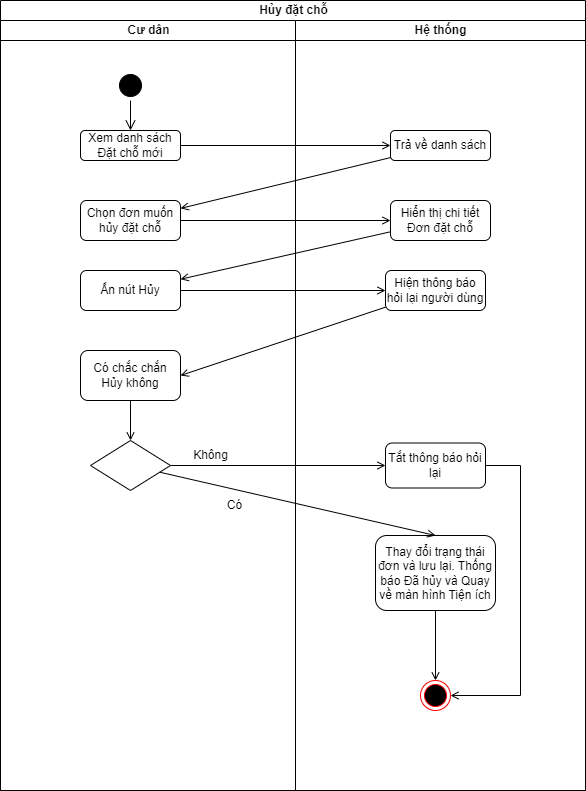

The diagram above was exported from draw.io. Its source (the exported page's mxGraphModel, read from the mxfile embedded in the PNG):
<mxGraphModel dx="1050" dy="581" grid="1" gridSize="10" guides="1" tooltips="1" connect="1" arrows="1" fold="1" page="1" pageScale="1" pageWidth="827" pageHeight="1169" math="0" shadow="0">
  <root>
    <mxCell id="0" />
    <mxCell id="1" parent="0" />
    <mxCell id="em_JR-tJ_9gDXsNlR9JU-1" value="Hủy đặt chỗ" style="swimlane;childLayout=stackLayout;resizeParent=1;resizeParentMax=0;startSize=20;html=1;strokeColor=#000000;" parent="1" vertex="1">
      <mxGeometry x="200.00000000000045" y="50" width="584.9999999999995" height="790" as="geometry" />
    </mxCell>
    <mxCell id="em_JR-tJ_9gDXsNlR9JU-2" value="Cư dân" style="swimlane;startSize=20;html=1;strokeColor=#000000;" parent="em_JR-tJ_9gDXsNlR9JU-1" vertex="1">
      <mxGeometry y="20" width="294.99999999999955" height="770" as="geometry" />
    </mxCell>
    <mxCell id="K1ROthJ7V7JN4Q70b6l4-1" value="" style="ellipse;html=1;shape=startState;fillColor=#000000;strokeColor=#000000;" parent="em_JR-tJ_9gDXsNlR9JU-2" vertex="1">
      <mxGeometry x="114.99999999999955" y="50" width="30" height="30" as="geometry" />
    </mxCell>
    <mxCell id="K1ROthJ7V7JN4Q70b6l4-2" value="" style="edgeStyle=orthogonalEdgeStyle;html=1;verticalAlign=bottom;endArrow=open;endSize=8;strokeColor=#000000;rounded=0;entryX=0.5;entryY=0;entryDx=0;entryDy=0;" parent="em_JR-tJ_9gDXsNlR9JU-2" source="K1ROthJ7V7JN4Q70b6l4-1" target="K1ROthJ7V7JN4Q70b6l4-3" edge="1">
      <mxGeometry relative="1" as="geometry">
        <mxPoint x="129.99999999999955" y="130" as="targetPoint" />
      </mxGeometry>
    </mxCell>
    <mxCell id="K1ROthJ7V7JN4Q70b6l4-3" value="Xem danh sách Đặt chỗ mới" style="rounded=1;whiteSpace=wrap;html=1;strokeColor=#000000;" parent="em_JR-tJ_9gDXsNlR9JU-2" vertex="1">
      <mxGeometry x="80" y="110" width="100" height="30" as="geometry" />
    </mxCell>
    <mxCell id="K1ROthJ7V7JN4Q70b6l4-6" value="Chọn đơn muốn hủy đặt chỗ" style="rounded=1;whiteSpace=wrap;html=1;strokeColor=#000000;" parent="em_JR-tJ_9gDXsNlR9JU-2" vertex="1">
      <mxGeometry x="80" y="180" width="100" height="40" as="geometry" />
    </mxCell>
    <mxCell id="K1ROthJ7V7JN4Q70b6l4-10" value="Ấn nút Hủy" style="rounded=1;whiteSpace=wrap;html=1;strokeColor=#000000;" parent="em_JR-tJ_9gDXsNlR9JU-2" vertex="1">
      <mxGeometry x="79.99999999999955" y="250" width="100" height="40" as="geometry" />
    </mxCell>
    <mxCell id="K1ROthJ7V7JN4Q70b6l4-16" value="" style="rhombus;whiteSpace=wrap;html=1;strokeColor=#000000;" parent="em_JR-tJ_9gDXsNlR9JU-2" vertex="1">
      <mxGeometry x="90" y="420" width="80" height="50" as="geometry" />
    </mxCell>
    <mxCell id="K1ROthJ7V7JN4Q70b6l4-20" value="Không" style="text;html=1;align=center;verticalAlign=middle;resizable=0;points=[];autosize=1;strokeColor=none;fillColor=none;" parent="em_JR-tJ_9gDXsNlR9JU-2" vertex="1">
      <mxGeometry x="179.99999999999955" y="420" width="60" height="30" as="geometry" />
    </mxCell>
    <mxCell id="K1ROthJ7V7JN4Q70b6l4-22" style="edgeStyle=none;rounded=0;orthogonalLoop=1;jettySize=auto;html=1;strokeColor=#000000;endArrow=open;endFill=0;" parent="em_JR-tJ_9gDXsNlR9JU-2" source="K1ROthJ7V7JN4Q70b6l4-21" target="K1ROthJ7V7JN4Q70b6l4-16" edge="1">
      <mxGeometry relative="1" as="geometry" />
    </mxCell>
    <mxCell id="K1ROthJ7V7JN4Q70b6l4-21" value="Có chắc chắn Hủy không" style="rounded=1;whiteSpace=wrap;html=1;strokeColor=#000000;" parent="em_JR-tJ_9gDXsNlR9JU-2" vertex="1">
      <mxGeometry x="80" y="330" width="100" height="50" as="geometry" />
    </mxCell>
    <mxCell id="K1ROthJ7V7JN4Q70b6l4-28" value="Có" style="text;html=1;align=center;verticalAlign=middle;resizable=0;points=[];autosize=1;strokeColor=none;fillColor=none;" parent="em_JR-tJ_9gDXsNlR9JU-2" vertex="1">
      <mxGeometry x="213.99999999999955" y="470" width="40" height="30" as="geometry" />
    </mxCell>
    <mxCell id="em_JR-tJ_9gDXsNlR9JU-3" value="Hệ thống" style="swimlane;startSize=20;html=1;strokeColor=#000000;" parent="em_JR-tJ_9gDXsNlR9JU-1" vertex="1">
      <mxGeometry x="294.99999999999955" y="20" width="290" height="770" as="geometry" />
    </mxCell>
    <mxCell id="K1ROthJ7V7JN4Q70b6l4-4" value="Trả về danh sách" style="rounded=1;whiteSpace=wrap;html=1;strokeColor=#000000;" parent="em_JR-tJ_9gDXsNlR9JU-3" vertex="1">
      <mxGeometry x="94.99999999999955" y="110" width="100" height="30" as="geometry" />
    </mxCell>
    <mxCell id="K1ROthJ7V7JN4Q70b6l4-8" value="Hiển thị chi tiết Đơn đặt chỗ" style="rounded=1;whiteSpace=wrap;html=1;strokeColor=#000000;" parent="em_JR-tJ_9gDXsNlR9JU-3" vertex="1">
      <mxGeometry x="94.99999999999955" y="180" width="100" height="40" as="geometry" />
    </mxCell>
    <mxCell id="K1ROthJ7V7JN4Q70b6l4-12" value="Hiện thông báo hỏi lại người dùng" style="rounded=1;whiteSpace=wrap;html=1;strokeColor=#000000;" parent="em_JR-tJ_9gDXsNlR9JU-3" vertex="1">
      <mxGeometry x="89.99999999999955" y="250" width="100" height="40" as="geometry" />
    </mxCell>
    <mxCell id="K1ROthJ7V7JN4Q70b6l4-31" style="edgeStyle=orthogonalEdgeStyle;rounded=0;orthogonalLoop=1;jettySize=auto;html=1;entryX=1;entryY=0.5;entryDx=0;entryDy=0;strokeColor=#000000;endArrow=open;endFill=0;" parent="em_JR-tJ_9gDXsNlR9JU-3" source="K1ROthJ7V7JN4Q70b6l4-26" target="K1ROthJ7V7JN4Q70b6l4-29" edge="1">
      <mxGeometry relative="1" as="geometry">
        <Array as="points">
          <mxPoint x="225" y="445" />
          <mxPoint x="225" y="675" />
        </Array>
      </mxGeometry>
    </mxCell>
    <mxCell id="K1ROthJ7V7JN4Q70b6l4-26" value="Tắt thông báo hỏi lại" style="rounded=1;whiteSpace=wrap;html=1;strokeColor=#000000;" parent="em_JR-tJ_9gDXsNlR9JU-3" vertex="1">
      <mxGeometry x="90" y="422.5" width="100" height="45" as="geometry" />
    </mxCell>
    <mxCell id="K1ROthJ7V7JN4Q70b6l4-30" style="edgeStyle=none;rounded=0;orthogonalLoop=1;jettySize=auto;html=1;entryX=0.5;entryY=0;entryDx=0;entryDy=0;strokeColor=#000000;endArrow=open;endFill=0;" parent="em_JR-tJ_9gDXsNlR9JU-3" source="K1ROthJ7V7JN4Q70b6l4-18" target="K1ROthJ7V7JN4Q70b6l4-29" edge="1">
      <mxGeometry relative="1" as="geometry" />
    </mxCell>
    <mxCell id="K1ROthJ7V7JN4Q70b6l4-18" value="Thay đổi trạng thái đơn và lưu lại. Thống báo Đã hủy và Quay về màn hình Tiện ích" style="rounded=1;whiteSpace=wrap;html=1;strokeColor=#000000;" parent="em_JR-tJ_9gDXsNlR9JU-3" vertex="1">
      <mxGeometry x="80" y="515" width="120" height="75" as="geometry" />
    </mxCell>
    <mxCell id="K1ROthJ7V7JN4Q70b6l4-29" value="" style="ellipse;html=1;shape=endState;fillColor=#000000;strokeColor=#ff0000;" parent="em_JR-tJ_9gDXsNlR9JU-3" vertex="1">
      <mxGeometry x="125" y="660" width="30" height="30" as="geometry" />
    </mxCell>
    <mxCell id="K1ROthJ7V7JN4Q70b6l4-5" style="edgeStyle=none;rounded=0;orthogonalLoop=1;jettySize=auto;html=1;strokeColor=#000000;endArrow=open;endFill=0;" parent="em_JR-tJ_9gDXsNlR9JU-1" source="K1ROthJ7V7JN4Q70b6l4-3" target="K1ROthJ7V7JN4Q70b6l4-4" edge="1">
      <mxGeometry relative="1" as="geometry" />
    </mxCell>
    <mxCell id="K1ROthJ7V7JN4Q70b6l4-7" value="" style="edgeStyle=none;rounded=0;orthogonalLoop=1;jettySize=auto;html=1;strokeColor=#000000;endArrow=open;endFill=0;" parent="em_JR-tJ_9gDXsNlR9JU-1" source="K1ROthJ7V7JN4Q70b6l4-4" target="K1ROthJ7V7JN4Q70b6l4-6" edge="1">
      <mxGeometry relative="1" as="geometry" />
    </mxCell>
    <mxCell id="K1ROthJ7V7JN4Q70b6l4-9" style="edgeStyle=none;rounded=0;orthogonalLoop=1;jettySize=auto;html=1;strokeColor=#000000;endArrow=open;endFill=0;" parent="em_JR-tJ_9gDXsNlR9JU-1" source="K1ROthJ7V7JN4Q70b6l4-6" target="K1ROthJ7V7JN4Q70b6l4-8" edge="1">
      <mxGeometry relative="1" as="geometry" />
    </mxCell>
    <mxCell id="K1ROthJ7V7JN4Q70b6l4-11" style="edgeStyle=none;rounded=0;orthogonalLoop=1;jettySize=auto;html=1;strokeColor=#000000;endArrow=open;endFill=0;" parent="em_JR-tJ_9gDXsNlR9JU-1" source="K1ROthJ7V7JN4Q70b6l4-8" target="K1ROthJ7V7JN4Q70b6l4-10" edge="1">
      <mxGeometry relative="1" as="geometry" />
    </mxCell>
    <mxCell id="K1ROthJ7V7JN4Q70b6l4-13" style="edgeStyle=none;rounded=0;orthogonalLoop=1;jettySize=auto;html=1;strokeColor=#000000;endArrow=open;endFill=0;" parent="em_JR-tJ_9gDXsNlR9JU-1" source="K1ROthJ7V7JN4Q70b6l4-10" target="K1ROthJ7V7JN4Q70b6l4-12" edge="1">
      <mxGeometry relative="1" as="geometry" />
    </mxCell>
    <mxCell id="K1ROthJ7V7JN4Q70b6l4-15" style="edgeStyle=none;rounded=0;orthogonalLoop=1;jettySize=auto;html=1;strokeColor=#000000;endArrow=open;endFill=0;entryX=1;entryY=0.5;entryDx=0;entryDy=0;" parent="em_JR-tJ_9gDXsNlR9JU-1" source="K1ROthJ7V7JN4Q70b6l4-12" target="K1ROthJ7V7JN4Q70b6l4-21" edge="1">
      <mxGeometry relative="1" as="geometry">
        <mxPoint x="209.99999999999955" y="345.41666666666663" as="targetPoint" />
      </mxGeometry>
    </mxCell>
    <mxCell id="K1ROthJ7V7JN4Q70b6l4-27" style="edgeStyle=none;rounded=0;orthogonalLoop=1;jettySize=auto;html=1;entryX=0;entryY=0.5;entryDx=0;entryDy=0;strokeColor=#000000;endArrow=open;endFill=0;" parent="em_JR-tJ_9gDXsNlR9JU-1" source="K1ROthJ7V7JN4Q70b6l4-16" target="K1ROthJ7V7JN4Q70b6l4-26" edge="1">
      <mxGeometry relative="1" as="geometry" />
    </mxCell>
    <mxCell id="K1ROthJ7V7JN4Q70b6l4-19" style="edgeStyle=none;rounded=0;orthogonalLoop=1;jettySize=auto;html=1;entryX=0.5;entryY=0;entryDx=0;entryDy=0;strokeColor=#000000;endArrow=open;endFill=0;" parent="em_JR-tJ_9gDXsNlR9JU-1" source="K1ROthJ7V7JN4Q70b6l4-16" target="K1ROthJ7V7JN4Q70b6l4-18" edge="1">
      <mxGeometry relative="1" as="geometry" />
    </mxCell>
  </root>
</mxGraphModel>